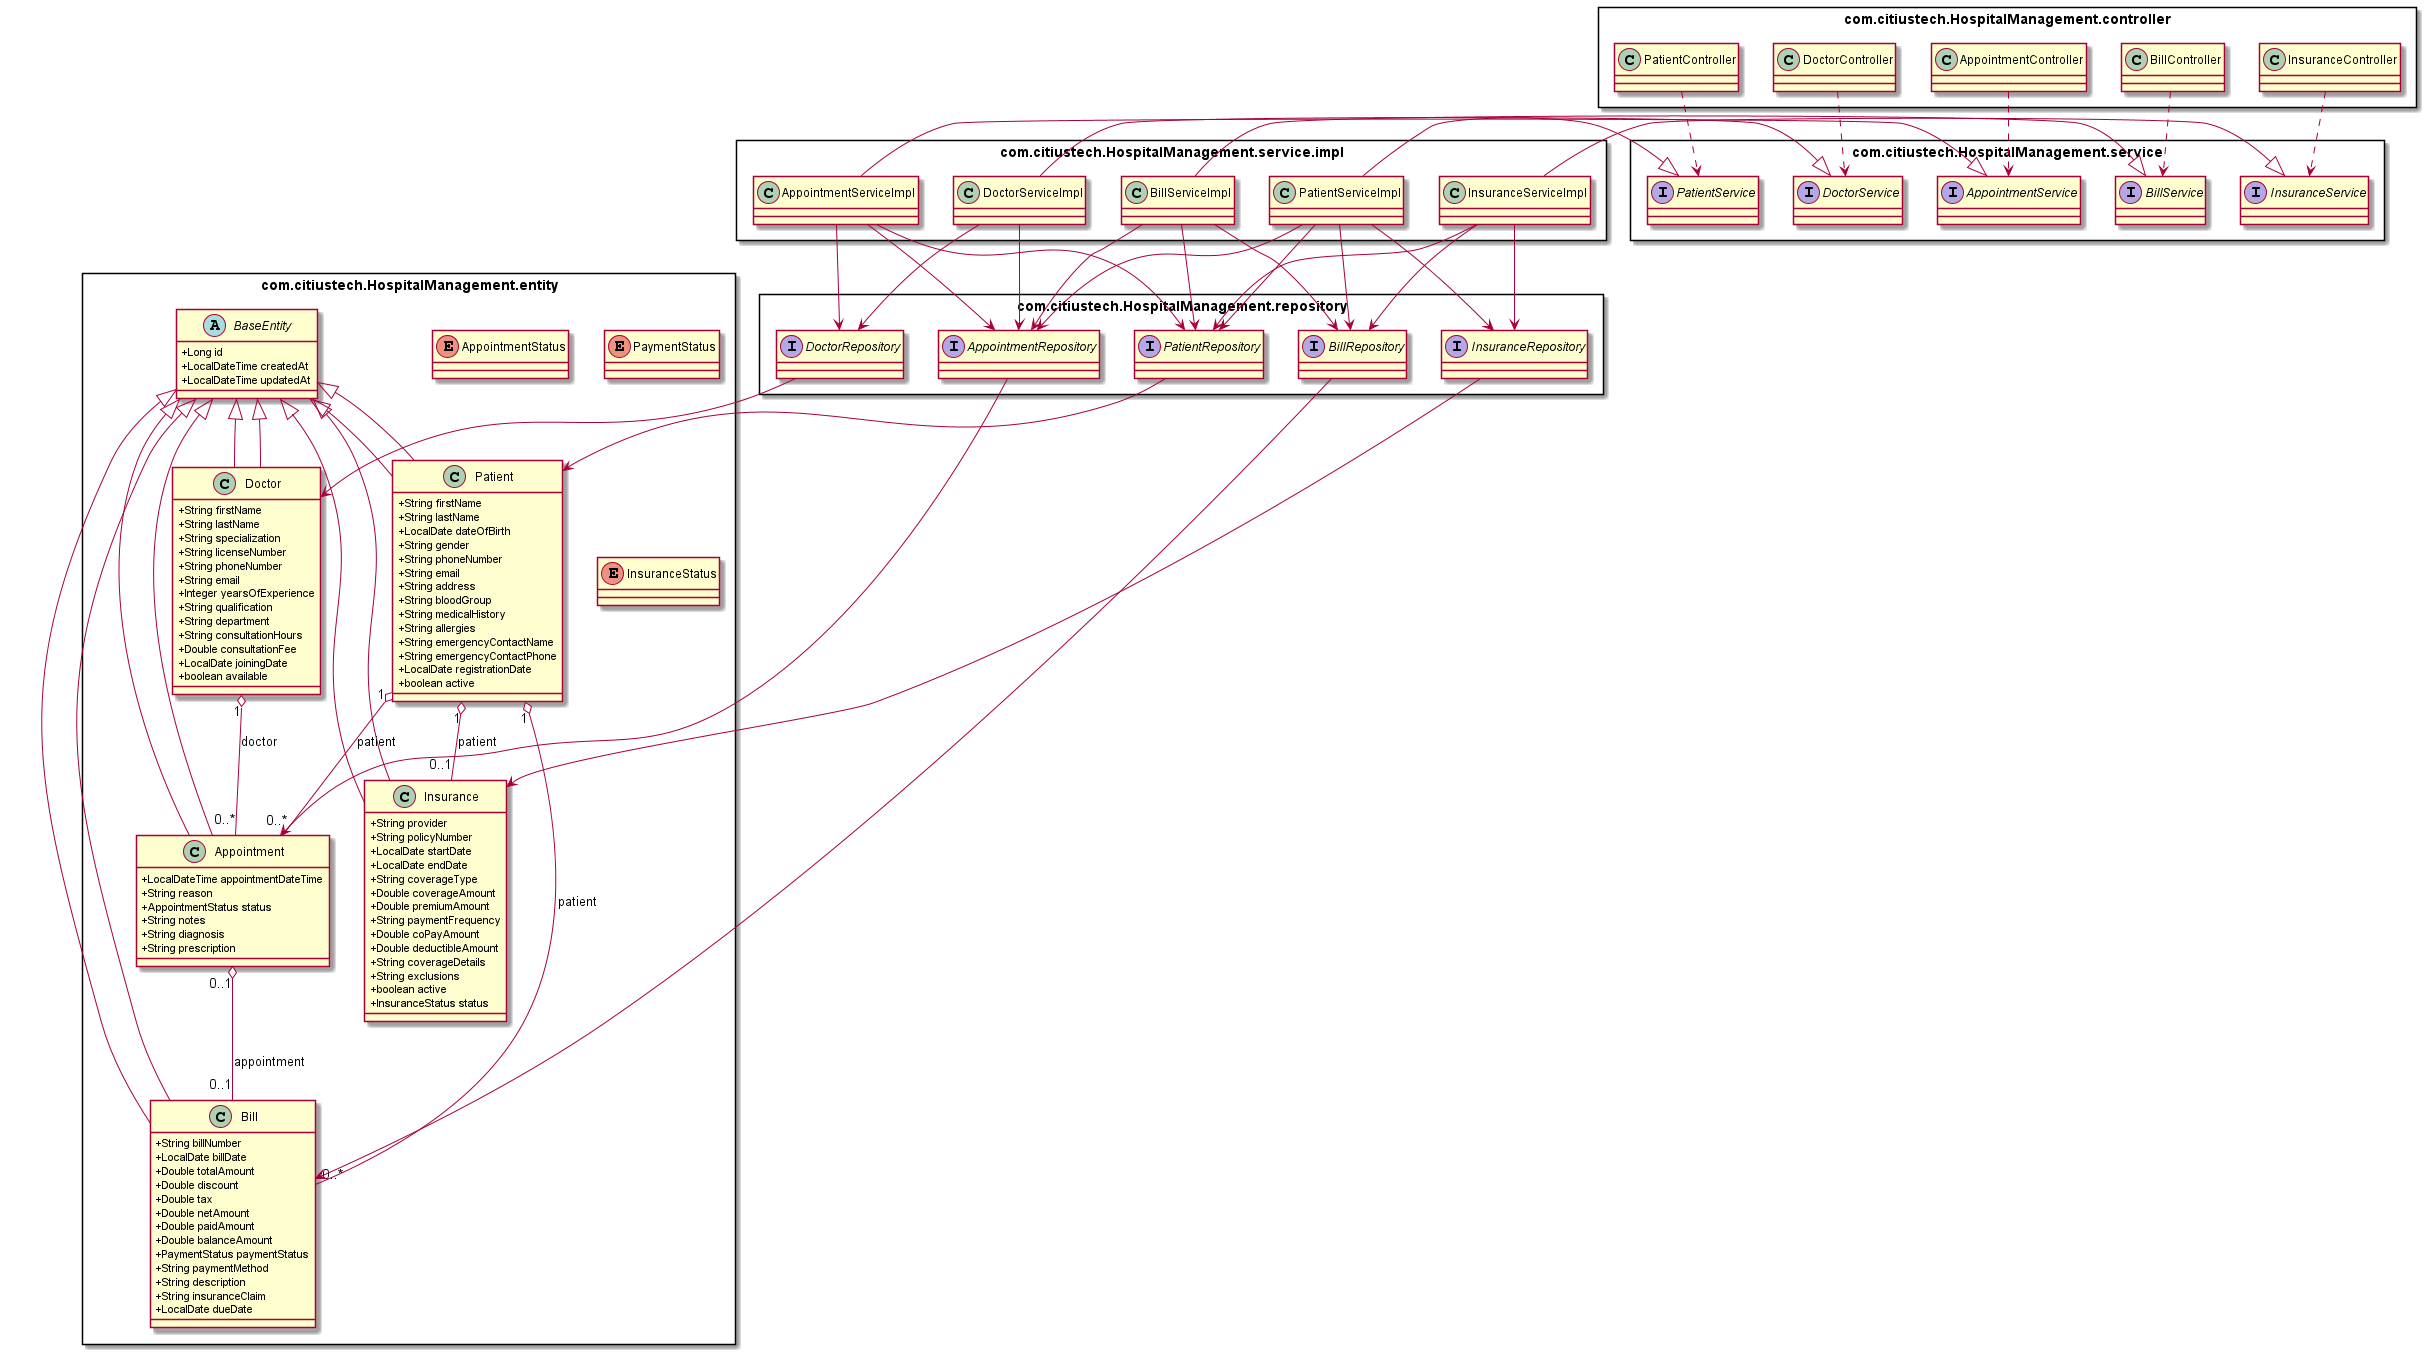

The diagram above was rendered by PlantUML. Its source (embedded in the PNG):
@startuml
skinparam packageStyle rectangle
skinparam classAttributeIconSize 0

package "com.citiustech.HospitalManagement.entity" {
  abstract class BaseEntity {
    + Long id
    + LocalDateTime createdAt
    + LocalDateTime updatedAt
  }

  class Patient extends BaseEntity {
    + String firstName
    + String lastName
    + LocalDate dateOfBirth
    + String gender
    + String phoneNumber
    + String email
    + String address
    + String bloodGroup
    + String medicalHistory
    + String allergies
    + String emergencyContactName
    + String emergencyContactPhone
    + LocalDate registrationDate
    + boolean active
  }

  class Doctor extends BaseEntity {
    + String firstName
    + String lastName
    + String specialization
    + String licenseNumber
    + String phoneNumber
    + String email
    + Integer yearsOfExperience
    + String qualification
    + String department
    + String consultationHours
    + Double consultationFee
    + LocalDate joiningDate
    + boolean available
  }

  class Appointment extends BaseEntity {
    + LocalDateTime appointmentDateTime
    + String reason
    + AppointmentStatus status
    + String notes
    + String diagnosis
    + String prescription
  }

  class Bill extends BaseEntity {
    + String billNumber
    + LocalDate billDate
    + Double totalAmount
    + Double discount
    + Double tax
    + Double netAmount
    + Double paidAmount
    + Double balanceAmount
    + PaymentStatus paymentStatus
    + String paymentMethod
    + String description
    + String insuranceClaim
    + LocalDate dueDate
  }

  class Insurance extends BaseEntity {
    + String provider
    + String policyNumber
    + LocalDate startDate
    + LocalDate endDate
    + String coverageType
    + Double coverageAmount
    + Double premiumAmount
    + String paymentFrequency
    + Double coPayAmount
    + Double deductibleAmount
    + String coverageDetails
    + String exclusions
    + boolean active
    + InsuranceStatus status
  }

  enum AppointmentStatus
  enum PaymentStatus
  enum InsuranceStatus
}

package "com.citiustech.HospitalManagement.repository" {
  interface PatientRepository
  interface DoctorRepository
  interface AppointmentRepository
  interface BillRepository
  interface InsuranceRepository
}

package "com.citiustech.HospitalManagement.service" {
  interface PatientService
  interface DoctorService
  interface AppointmentService
  interface BillService
  interface InsuranceService
}

package "com.citiustech.HospitalManagement.service.impl" {
  class PatientServiceImpl
  class DoctorServiceImpl
  class AppointmentServiceImpl
  class BillServiceImpl
  class InsuranceServiceImpl
}

package "com.citiustech.HospitalManagement.controller" {
  class PatientController
  class DoctorController
  class AppointmentController
  class BillController
  class InsuranceController
}

' Inheritance
Patient --|> BaseEntity
Doctor --|> BaseEntity
Appointment --|> BaseEntity
Bill --|> BaseEntity
Insurance --|> BaseEntity

' Entity relationships (JPA mappings)
Patient "1" o-- "0..*" Appointment : patient
Doctor  "1" o-- "0..*" Appointment : doctor
Patient "1" o-- "0..*" Bill        : patient
Appointment "0..1" o-- "0..1" Bill : appointment
Patient "1" o-- "0..1" Insurance   : patient

' Repository targets (manages)
PatientRepository --> Patient
DoctorRepository --> Doctor
AppointmentRepository --> Appointment
BillRepository --> Bill
InsuranceRepository --> Insurance

' Service realizations
PatientServiceImpl -|> PatientService
DoctorServiceImpl -|> DoctorService
AppointmentServiceImpl -|> AppointmentService
BillServiceImpl -|> BillService
InsuranceServiceImpl -|> InsuranceService

' Service -> Repository dependencies
PatientServiceImpl --> PatientRepository
PatientServiceImpl --> AppointmentRepository
PatientServiceImpl --> BillRepository
PatientServiceImpl --> InsuranceRepository

DoctorServiceImpl --> DoctorRepository
DoctorServiceImpl --> AppointmentRepository

AppointmentServiceImpl --> AppointmentRepository
AppointmentServiceImpl --> PatientRepository
AppointmentServiceImpl --> DoctorRepository

BillServiceImpl --> BillRepository
BillServiceImpl --> PatientRepository
BillServiceImpl --> AppointmentRepository

InsuranceServiceImpl --> InsuranceRepository
InsuranceServiceImpl --> PatientRepository
InsuranceServiceImpl --> BillRepository

' Controller -> Service dependencies
PatientController ..> PatientService
DoctorController ..> DoctorService
AppointmentController ..> AppointmentService
BillController ..> BillService
InsuranceController ..> InsuranceService
@enduml